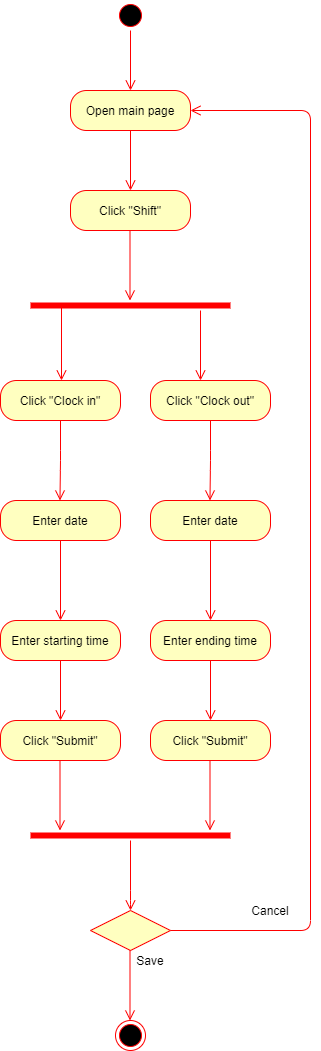

The diagram above was exported from draw.io. Its source (the exported page's mxGraphModel, read from the mxfile embedded in the PNG):
<mxGraphModel dx="1038" dy="499" grid="1" gridSize="10" guides="1" tooltips="1" connect="1" arrows="1" fold="1" page="1" pageScale="1" pageWidth="850" pageHeight="1100" math="0" shadow="0">
  <root>
    <mxCell id="0" />
    <mxCell id="1" parent="0" />
    <mxCell id="PspxhoBamMMMvUKT2TuL-2" value="Open main page" style="rounded=1;whiteSpace=wrap;html=1;arcSize=40;fontColor=#000000;fillColor=#ffffc0;strokeColor=#ff0000;" parent="1" vertex="1">
      <mxGeometry x="200" y="110" width="120" height="40" as="geometry" />
    </mxCell>
    <mxCell id="PspxhoBamMMMvUKT2TuL-3" value="" style="edgeStyle=orthogonalEdgeStyle;html=1;verticalAlign=bottom;endArrow=open;endSize=8;strokeColor=#ff0000;" parent="1" source="PspxhoBamMMMvUKT2TuL-2" edge="1">
      <mxGeometry relative="1" as="geometry">
        <mxPoint x="260" y="210" as="targetPoint" />
      </mxGeometry>
    </mxCell>
    <mxCell id="PspxhoBamMMMvUKT2TuL-4" value="" style="ellipse;html=1;shape=startState;fillColor=#000000;strokeColor=#ff0000;" parent="1" vertex="1">
      <mxGeometry x="245" y="20" width="30" height="30" as="geometry" />
    </mxCell>
    <mxCell id="PspxhoBamMMMvUKT2TuL-5" value="" style="edgeStyle=orthogonalEdgeStyle;html=1;verticalAlign=bottom;endArrow=open;endSize=8;strokeColor=#ff0000;" parent="1" source="PspxhoBamMMMvUKT2TuL-4" edge="1">
      <mxGeometry relative="1" as="geometry">
        <mxPoint x="260" y="110" as="targetPoint" />
      </mxGeometry>
    </mxCell>
    <mxCell id="PspxhoBamMMMvUKT2TuL-14" value="Click &quot;Shift&quot;" style="rounded=1;whiteSpace=wrap;html=1;arcSize=40;fontColor=#000000;fillColor=#ffffc0;strokeColor=#ff0000;" parent="1" vertex="1">
      <mxGeometry x="200" y="210" width="120" height="40" as="geometry" />
    </mxCell>
    <mxCell id="PspxhoBamMMMvUKT2TuL-28" value="Click &quot;Clock in&quot;" style="rounded=1;whiteSpace=wrap;html=1;arcSize=40;fontColor=#000000;fillColor=#ffffc0;strokeColor=#ff0000;" parent="1" vertex="1">
      <mxGeometry x="130" y="400" width="120" height="40" as="geometry" />
    </mxCell>
    <mxCell id="PspxhoBamMMMvUKT2TuL-61" value="" style="edgeStyle=orthogonalEdgeStyle;html=1;verticalAlign=bottom;endArrow=open;endSize=8;strokeColor=#ff0000;" parent="1" edge="1">
      <mxGeometry relative="1" as="geometry">
        <mxPoint x="259.5" y="320" as="targetPoint" />
        <mxPoint x="259.5" y="250" as="sourcePoint" />
      </mxGeometry>
    </mxCell>
    <mxCell id="PspxhoBamMMMvUKT2TuL-66" value="Enter date" style="rounded=1;whiteSpace=wrap;html=1;arcSize=40;fontColor=#000000;fillColor=#ffffc0;strokeColor=#ff0000;" parent="1" vertex="1">
      <mxGeometry x="130" y="520" width="120" height="40" as="geometry" />
    </mxCell>
    <mxCell id="PspxhoBamMMMvUKT2TuL-67" value="" style="edgeStyle=orthogonalEdgeStyle;html=1;verticalAlign=bottom;endArrow=open;endSize=8;strokeColor=#ff0000;" parent="1" source="PspxhoBamMMMvUKT2TuL-66" edge="1">
      <mxGeometry relative="1" as="geometry">
        <mxPoint x="190" y="640" as="targetPoint" />
      </mxGeometry>
    </mxCell>
    <mxCell id="PspxhoBamMMMvUKT2TuL-72" value="Enter starting time" style="rounded=1;whiteSpace=wrap;html=1;arcSize=40;fontColor=#000000;fillColor=#ffffc0;strokeColor=#ff0000;" parent="1" vertex="1">
      <mxGeometry x="130" y="640" width="120" height="40" as="geometry" />
    </mxCell>
    <mxCell id="PspxhoBamMMMvUKT2TuL-78" value="" style="edgeStyle=orthogonalEdgeStyle;html=1;verticalAlign=bottom;endArrow=open;endSize=8;strokeColor=#ff0000;exitX=0.5;exitY=1;exitDx=0;exitDy=0;" parent="1" source="PspxhoBamMMMvUKT2TuL-72" edge="1">
      <mxGeometry relative="1" as="geometry">
        <mxPoint x="190" y="740" as="targetPoint" />
        <mxPoint x="430" y="740" as="sourcePoint" />
      </mxGeometry>
    </mxCell>
    <mxCell id="PspxhoBamMMMvUKT2TuL-79" value="Click &quot;Submit&quot;" style="rounded=1;whiteSpace=wrap;html=1;arcSize=40;fontColor=#000000;fillColor=#ffffc0;strokeColor=#ff0000;" parent="1" vertex="1">
      <mxGeometry x="130" y="740" width="120" height="40" as="geometry" />
    </mxCell>
    <mxCell id="PspxhoBamMMMvUKT2TuL-106" value="" style="ellipse;html=1;shape=endState;fillColor=#000000;strokeColor=#ff0000;" parent="1" vertex="1">
      <mxGeometry x="245" y="1040" width="30" height="30" as="geometry" />
    </mxCell>
    <mxCell id="PspxhoBamMMMvUKT2TuL-114" value="" style="edgeStyle=orthogonalEdgeStyle;html=1;verticalAlign=bottom;endArrow=open;endSize=8;strokeColor=#ff0000;exitX=0.5;exitY=1;exitDx=0;exitDy=0;" parent="1" edge="1" source="PspxhoBamMMMvUKT2TuL-28">
      <mxGeometry relative="1" as="geometry">
        <mxPoint x="189.5" y="520" as="targetPoint" />
        <mxPoint x="189.5" y="450" as="sourcePoint" />
      </mxGeometry>
    </mxCell>
    <mxCell id="PspxhoBamMMMvUKT2TuL-121" value="" style="edgeStyle=orthogonalEdgeStyle;html=1;verticalAlign=bottom;endArrow=open;endSize=8;strokeColor=#ff0000;" parent="1" edge="1">
      <mxGeometry relative="1" as="geometry">
        <mxPoint x="189.5" y="850" as="targetPoint" />
        <mxPoint x="189.5" y="780" as="sourcePoint" />
      </mxGeometry>
    </mxCell>
    <mxCell id="aFi-VQuiNQCjFnd7LNoF-1" value="" style="shape=line;html=1;strokeWidth=6;strokeColor=#ff0000;" vertex="1" parent="1">
      <mxGeometry x="160" y="320" width="200" height="10" as="geometry" />
    </mxCell>
    <mxCell id="aFi-VQuiNQCjFnd7LNoF-2" value="" style="edgeStyle=orthogonalEdgeStyle;html=1;verticalAlign=bottom;endArrow=open;endSize=8;strokeColor=#ff0000;exitX=0.154;exitY=0.56;exitDx=0;exitDy=0;exitPerimeter=0;" edge="1" source="aFi-VQuiNQCjFnd7LNoF-1" parent="1">
      <mxGeometry relative="1" as="geometry">
        <mxPoint x="191" y="400" as="targetPoint" />
        <Array as="points">
          <mxPoint x="191" y="400" />
        </Array>
      </mxGeometry>
    </mxCell>
    <mxCell id="aFi-VQuiNQCjFnd7LNoF-4" value="" style="edgeStyle=orthogonalEdgeStyle;html=1;verticalAlign=bottom;endArrow=open;endSize=8;strokeColor=#ff0000;" edge="1" parent="1">
      <mxGeometry relative="1" as="geometry">
        <mxPoint x="330" y="400" as="targetPoint" />
        <mxPoint x="330" y="330" as="sourcePoint" />
      </mxGeometry>
    </mxCell>
    <mxCell id="aFi-VQuiNQCjFnd7LNoF-6" value="Click &quot;Clock out&quot;" style="rounded=1;whiteSpace=wrap;html=1;arcSize=40;fontColor=#000000;fillColor=#ffffc0;strokeColor=#ff0000;" vertex="1" parent="1">
      <mxGeometry x="280" y="400" width="120" height="40" as="geometry" />
    </mxCell>
    <mxCell id="aFi-VQuiNQCjFnd7LNoF-7" value="Enter date" style="rounded=1;whiteSpace=wrap;html=1;arcSize=40;fontColor=#000000;fillColor=#ffffc0;strokeColor=#ff0000;" vertex="1" parent="1">
      <mxGeometry x="280" y="520" width="120" height="40" as="geometry" />
    </mxCell>
    <mxCell id="aFi-VQuiNQCjFnd7LNoF-8" value="" style="edgeStyle=orthogonalEdgeStyle;html=1;verticalAlign=bottom;endArrow=open;endSize=8;strokeColor=#ff0000;" edge="1" source="aFi-VQuiNQCjFnd7LNoF-7" parent="1">
      <mxGeometry relative="1" as="geometry">
        <mxPoint x="340" y="640" as="targetPoint" />
      </mxGeometry>
    </mxCell>
    <mxCell id="aFi-VQuiNQCjFnd7LNoF-9" value="Enter ending time" style="rounded=1;whiteSpace=wrap;html=1;arcSize=40;fontColor=#000000;fillColor=#ffffc0;strokeColor=#ff0000;" vertex="1" parent="1">
      <mxGeometry x="280" y="640" width="120" height="40" as="geometry" />
    </mxCell>
    <mxCell id="aFi-VQuiNQCjFnd7LNoF-10" value="" style="edgeStyle=orthogonalEdgeStyle;html=1;verticalAlign=bottom;endArrow=open;endSize=8;strokeColor=#ff0000;exitX=0.5;exitY=1;exitDx=0;exitDy=0;" edge="1" source="aFi-VQuiNQCjFnd7LNoF-9" parent="1">
      <mxGeometry relative="1" as="geometry">
        <mxPoint x="340" y="740" as="targetPoint" />
        <mxPoint x="580" y="740" as="sourcePoint" />
      </mxGeometry>
    </mxCell>
    <mxCell id="aFi-VQuiNQCjFnd7LNoF-11" value="Click &quot;Submit&quot;" style="rounded=1;whiteSpace=wrap;html=1;arcSize=40;fontColor=#000000;fillColor=#ffffc0;strokeColor=#ff0000;" vertex="1" parent="1">
      <mxGeometry x="280" y="740" width="120" height="40" as="geometry" />
    </mxCell>
    <mxCell id="aFi-VQuiNQCjFnd7LNoF-13" value="" style="edgeStyle=orthogonalEdgeStyle;html=1;verticalAlign=bottom;endArrow=open;endSize=8;strokeColor=#ff0000;exitX=0.5;exitY=1;exitDx=0;exitDy=0;" edge="1" source="aFi-VQuiNQCjFnd7LNoF-6" parent="1">
      <mxGeometry relative="1" as="geometry">
        <mxPoint x="339.5" y="520" as="targetPoint" />
        <mxPoint x="339.5" y="450" as="sourcePoint" />
      </mxGeometry>
    </mxCell>
    <mxCell id="aFi-VQuiNQCjFnd7LNoF-14" value="" style="edgeStyle=orthogonalEdgeStyle;html=1;verticalAlign=bottom;endArrow=open;endSize=8;strokeColor=#ff0000;" edge="1" parent="1">
      <mxGeometry relative="1" as="geometry">
        <mxPoint x="339.5" y="850" as="targetPoint" />
        <mxPoint x="339.5" y="780" as="sourcePoint" />
      </mxGeometry>
    </mxCell>
    <mxCell id="aFi-VQuiNQCjFnd7LNoF-15" value="" style="rhombus;whiteSpace=wrap;html=1;fillColor=#ffffc0;strokeColor=#ff0000;" vertex="1" parent="1">
      <mxGeometry x="220" y="930" width="80" height="40" as="geometry" />
    </mxCell>
    <mxCell id="aFi-VQuiNQCjFnd7LNoF-20" value="" style="shape=line;html=1;strokeWidth=6;strokeColor=#ff0000;" vertex="1" parent="1">
      <mxGeometry x="160" y="850" width="200" height="10" as="geometry" />
    </mxCell>
    <mxCell id="aFi-VQuiNQCjFnd7LNoF-21" value="" style="edgeStyle=orthogonalEdgeStyle;html=1;verticalAlign=bottom;endArrow=open;endSize=8;strokeColor=#ff0000;entryX=0.5;entryY=0;entryDx=0;entryDy=0;" edge="1" source="aFi-VQuiNQCjFnd7LNoF-20" parent="1" target="aFi-VQuiNQCjFnd7LNoF-15">
      <mxGeometry relative="1" as="geometry">
        <mxPoint x="275" y="930" as="targetPoint" />
        <Array as="points">
          <mxPoint x="260" y="920" />
          <mxPoint x="260" y="920" />
        </Array>
      </mxGeometry>
    </mxCell>
    <mxCell id="aFi-VQuiNQCjFnd7LNoF-23" value="" style="edgeStyle=orthogonalEdgeStyle;html=1;verticalAlign=bottom;endArrow=open;endSize=8;strokeColor=#ff0000;" edge="1" parent="1">
      <mxGeometry relative="1" as="geometry">
        <mxPoint x="259.5" y="1040" as="targetPoint" />
        <mxPoint x="259.5" y="970" as="sourcePoint" />
      </mxGeometry>
    </mxCell>
    <mxCell id="aFi-VQuiNQCjFnd7LNoF-25" value="Save" style="text;html=1;strokeColor=none;fillColor=none;align=center;verticalAlign=middle;whiteSpace=wrap;rounded=0;" vertex="1" parent="1">
      <mxGeometry x="260" y="970" width="40" height="20" as="geometry" />
    </mxCell>
    <mxCell id="aFi-VQuiNQCjFnd7LNoF-26" value="Cancel" style="text;html=1;strokeColor=none;fillColor=none;align=center;verticalAlign=middle;whiteSpace=wrap;rounded=0;" vertex="1" parent="1">
      <mxGeometry x="380" y="920" width="40" height="20" as="geometry" />
    </mxCell>
    <mxCell id="aFi-VQuiNQCjFnd7LNoF-29" value="" style="edgeStyle=orthogonalEdgeStyle;html=1;verticalAlign=bottom;endArrow=open;endSize=8;strokeColor=#ff0000;exitX=1;exitY=0.5;exitDx=0;exitDy=0;entryX=1;entryY=0.5;entryDx=0;entryDy=0;" edge="1" parent="1" source="aFi-VQuiNQCjFnd7LNoF-15" target="PspxhoBamMMMvUKT2TuL-2">
      <mxGeometry relative="1" as="geometry">
        <mxPoint x="630" y="140" as="targetPoint" />
        <mxPoint x="650" y="960" as="sourcePoint" />
        <Array as="points">
          <mxPoint x="440" y="950" />
          <mxPoint x="440" y="130" />
        </Array>
      </mxGeometry>
    </mxCell>
  </root>
</mxGraphModel>